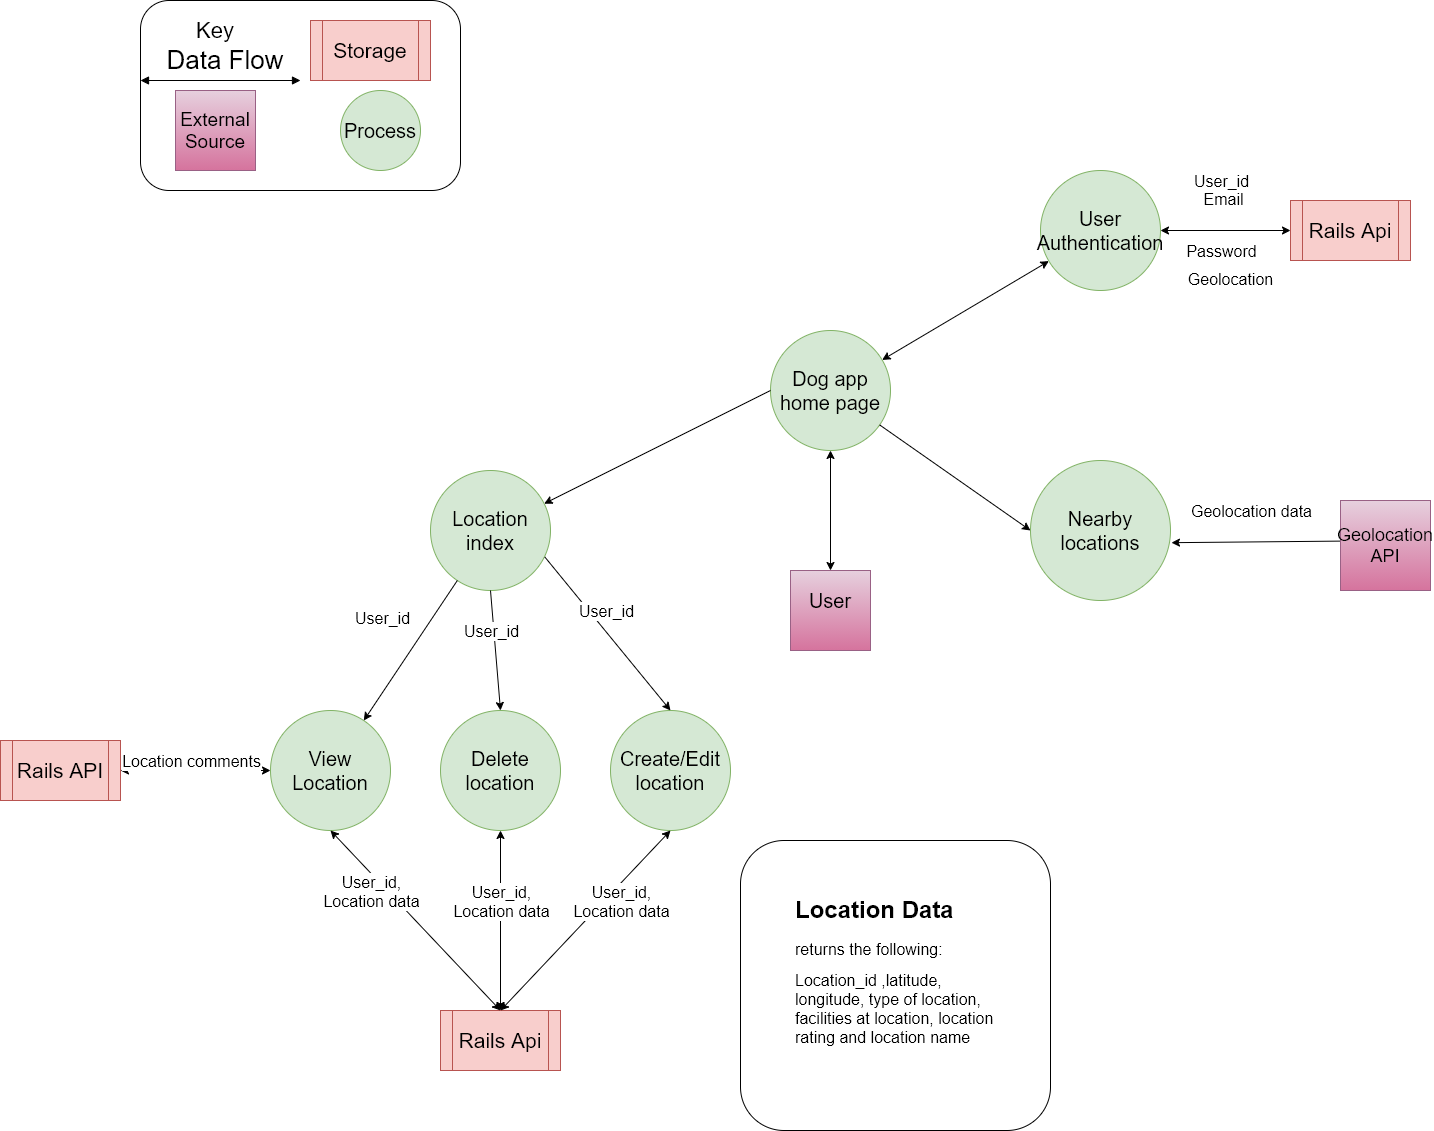

The diagram above was exported from draw.io. Its source (the exported page's mxGraphModel, read from the mxfile embedded in the PNG):
<mxGraphModel dx="3483" dy="1231" grid="1" gridSize="10" guides="1" tooltips="1" connect="1" arrows="1" fold="1" page="1" pageScale="1" pageWidth="1100" pageHeight="850" background="#ffffff" math="0" shadow="0">
  <root>
    <mxCell id="0" />
    <mxCell id="1" parent="0" />
    <mxCell id="wU3jIoSWEd1T7GKR9uLZ-1" value="" style="whiteSpace=wrap;html=1;aspect=fixed;fillColor=#e6d0de;strokeColor=#996185;gradientColor=#d5739d;" vertex="1" parent="1">
      <mxGeometry x="430" y="690" width="80" height="80" as="geometry" />
    </mxCell>
    <mxCell id="3mP3jci8avAIamsoPHIu-1" value="" style="rounded=1;whiteSpace=wrap;html=1;" parent="1" vertex="1">
      <mxGeometry x="-220" y="120" width="320" height="190" as="geometry" />
    </mxCell>
    <mxCell id="3mP3jci8avAIamsoPHIu-2" value="&lt;font style=&quot;font-size: 22px&quot;&gt;Key&lt;/font&gt;" style="text;html=1;strokeColor=none;fillColor=none;align=center;verticalAlign=middle;whiteSpace=wrap;rounded=0;" parent="1" vertex="1">
      <mxGeometry x="-200" y="130" width="110" height="40" as="geometry" />
    </mxCell>
    <mxCell id="3mP3jci8avAIamsoPHIu-3" value="" style="endArrow=block;startArrow=block;endFill=1;startFill=1;html=1;" parent="1" edge="1">
      <mxGeometry width="160" relative="1" as="geometry">
        <mxPoint x="-220" y="200" as="sourcePoint" />
        <mxPoint x="-60" y="200" as="targetPoint" />
      </mxGeometry>
    </mxCell>
    <mxCell id="3mP3jci8avAIamsoPHIu-4" value="&lt;font style=&quot;font-size: 26px&quot;&gt;Data Flow&lt;/font&gt;" style="text;html=1;strokeColor=none;fillColor=none;align=center;verticalAlign=middle;whiteSpace=wrap;rounded=0;" parent="1" vertex="1">
      <mxGeometry x="-210" y="170" width="150" height="20" as="geometry" />
    </mxCell>
    <mxCell id="3mP3jci8avAIamsoPHIu-6" value="&lt;font style=&quot;font-size: 21px&quot;&gt;Storage&lt;/font&gt;" style="shape=process;whiteSpace=wrap;html=1;backgroundOutline=1;fillColor=#f8cecc;strokeColor=#b85450;" parent="1" vertex="1">
      <mxGeometry x="-50" y="140" width="120" height="60" as="geometry" />
    </mxCell>
    <mxCell id="3mP3jci8avAIamsoPHIu-7" value="&lt;font style=&quot;font-size: 20px&quot;&gt;Process&lt;/font&gt;" style="ellipse;whiteSpace=wrap;html=1;aspect=fixed;fillColor=#d5e8d4;strokeColor=#82b366;" parent="1" vertex="1">
      <mxGeometry x="-20" y="210" width="80" height="80" as="geometry" />
    </mxCell>
    <mxCell id="3mP3jci8avAIamsoPHIu-9" value="&lt;font style=&quot;font-size: 20px&quot;&gt;Dog app home page&lt;/font&gt;" style="ellipse;whiteSpace=wrap;html=1;aspect=fixed;fillColor=#d5e8d4;strokeColor=#82b366;" parent="1" vertex="1">
      <mxGeometry x="410" y="450" width="120" height="120" as="geometry" />
    </mxCell>
    <mxCell id="3mP3jci8avAIamsoPHIu-11" value="&lt;font style=&quot;font-size: 20px&quot;&gt;User Authentication&lt;/font&gt;" style="ellipse;whiteSpace=wrap;html=1;aspect=fixed;fillColor=#d5e8d4;strokeColor=#82b366;" parent="1" vertex="1">
      <mxGeometry x="680" y="290" width="120" height="120" as="geometry" />
    </mxCell>
    <mxCell id="3mP3jci8avAIamsoPHIu-18" value="" style="endArrow=classic;startArrow=classic;html=1;entryX=0.5;entryY=1;entryDx=0;entryDy=0;exitX=0.5;exitY=0;exitDx=0;exitDy=0;" parent="1" target="3mP3jci8avAIamsoPHIu-9" edge="1">
      <mxGeometry width="50" height="50" relative="1" as="geometry">
        <mxPoint x="470" y="690" as="sourcePoint" />
        <mxPoint x="500" y="610" as="targetPoint" />
      </mxGeometry>
    </mxCell>
    <mxCell id="3mP3jci8avAIamsoPHIu-19" value="&lt;font style=&quot;font-size: 21px&quot;&gt;Rails Api&lt;/font&gt;" style="shape=process;whiteSpace=wrap;html=1;backgroundOutline=1;fillColor=#f8cecc;strokeColor=#b85450;" parent="1" vertex="1">
      <mxGeometry x="930" y="320" width="120" height="60" as="geometry" />
    </mxCell>
    <mxCell id="3mP3jci8avAIamsoPHIu-22" value="&lt;font style=&quot;font-size: 16px&quot;&gt;User_id&lt;/font&gt;" style="edgeLabel;resizable=0;html=1;align=center;verticalAlign=middle;" parent="1" connectable="0" vertex="1">
      <mxGeometry x="860" y="300" as="geometry" />
    </mxCell>
    <mxCell id="3mP3jci8avAIamsoPHIu-23" value="" style="endArrow=classic;startArrow=classic;html=1;entryX=0;entryY=0.5;entryDx=0;entryDy=0;exitX=1;exitY=0.5;exitDx=0;exitDy=0;" parent="1" source="3mP3jci8avAIamsoPHIu-11" target="3mP3jci8avAIamsoPHIu-19" edge="1">
      <mxGeometry width="50" height="50" relative="1" as="geometry">
        <mxPoint x="840" y="390" as="sourcePoint" />
        <mxPoint x="890" y="340" as="targetPoint" />
      </mxGeometry>
    </mxCell>
    <mxCell id="3mP3jci8avAIamsoPHIu-24" value="&lt;font style=&quot;font-size: 16px&quot;&gt;Email&lt;/font&gt;" style="edgeLabel;resizable=0;html=1;align=center;verticalAlign=middle;" parent="1" connectable="0" vertex="1">
      <mxGeometry x="870" y="320" as="geometry">
        <mxPoint x="-8" y="-2" as="offset" />
      </mxGeometry>
    </mxCell>
    <mxCell id="3mP3jci8avAIamsoPHIu-25" value="&lt;font style=&quot;font-size: 16px&quot;&gt;Password&lt;/font&gt;" style="edgeLabel;resizable=0;html=1;align=center;verticalAlign=middle;" parent="1" connectable="0" vertex="1">
      <mxGeometry x="860" y="370" as="geometry" />
    </mxCell>
    <mxCell id="3mP3jci8avAIamsoPHIu-26" value="&lt;font style=&quot;font-size: 16px&quot;&gt;Geolocation&lt;/font&gt;" style="edgeLabel;resizable=0;html=1;align=center;verticalAlign=middle;" parent="1" connectable="0" vertex="1">
      <mxGeometry x="860" y="400" as="geometry">
        <mxPoint x="9" y="-2" as="offset" />
      </mxGeometry>
    </mxCell>
    <mxCell id="3mP3jci8avAIamsoPHIu-27" value="" style="endArrow=classic;startArrow=classic;html=1;" parent="1" source="3mP3jci8avAIamsoPHIu-9" target="3mP3jci8avAIamsoPHIu-11" edge="1">
      <mxGeometry width="50" height="50" relative="1" as="geometry">
        <mxPoint x="600" y="460" as="sourcePoint" />
        <mxPoint x="650" y="410" as="targetPoint" />
      </mxGeometry>
    </mxCell>
    <mxCell id="3mP3jci8avAIamsoPHIu-28" value="" style="endArrow=classic;html=1;entryX=0;entryY=0.5;entryDx=0;entryDy=0;" parent="1" source="3mP3jci8avAIamsoPHIu-9" target="3mP3jci8avAIamsoPHIu-29" edge="1">
      <mxGeometry width="50" height="50" relative="1" as="geometry">
        <mxPoint x="560" y="610" as="sourcePoint" />
        <mxPoint x="660" y="630" as="targetPoint" />
      </mxGeometry>
    </mxCell>
    <mxCell id="3mP3jci8avAIamsoPHIu-29" value="&lt;font style=&quot;font-size: 20px&quot;&gt;Nearby locations&lt;/font&gt;" style="ellipse;whiteSpace=wrap;html=1;aspect=fixed;fillColor=#d5e8d4;strokeColor=#82b366;" parent="1" vertex="1">
      <mxGeometry x="670" y="580" width="140" height="140" as="geometry" />
    </mxCell>
    <mxCell id="3mP3jci8avAIamsoPHIu-31" value="" style="endArrow=classic;startArrow=classic;html=1;exitX=1.007;exitY=0.587;exitDx=0;exitDy=0;exitPerimeter=0;" parent="1" source="3mP3jci8avAIamsoPHIu-29" edge="1">
      <mxGeometry width="50" height="50" relative="1" as="geometry">
        <mxPoint x="860" y="700" as="sourcePoint" />
        <mxPoint x="990.5578678442416" y="660.5071525856745" as="targetPoint" />
      </mxGeometry>
    </mxCell>
    <mxCell id="3mP3jci8avAIamsoPHIu-32" value="&lt;font style=&quot;font-size: 16px&quot;&gt;Geolocation data&lt;/font&gt;" style="edgeLabel;resizable=0;html=1;align=center;verticalAlign=middle;" parent="1" connectable="0" vertex="1">
      <mxGeometry x="890" y="630" as="geometry" />
    </mxCell>
    <mxCell id="3mP3jci8avAIamsoPHIu-33" value="&lt;font style=&quot;font-size: 20px&quot;&gt;Location&lt;br&gt;index&lt;br&gt;&lt;/font&gt;" style="ellipse;whiteSpace=wrap;html=1;aspect=fixed;fillColor=#d5e8d4;strokeColor=#82b366;" parent="1" vertex="1">
      <mxGeometry x="70" y="590" width="120" height="120" as="geometry" />
    </mxCell>
    <mxCell id="3mP3jci8avAIamsoPHIu-37" value="" style="endArrow=classic;html=1;exitX=0;exitY=0.5;exitDx=0;exitDy=0;" parent="1" source="3mP3jci8avAIamsoPHIu-9" target="3mP3jci8avAIamsoPHIu-33" edge="1">
      <mxGeometry width="50" height="50" relative="1" as="geometry">
        <mxPoint x="290.0039152311425" y="569.9977406617996" as="sourcePoint" />
        <mxPoint x="440.85" y="675.59" as="targetPoint" />
      </mxGeometry>
    </mxCell>
    <mxCell id="3mP3jci8avAIamsoPHIu-38" value="&lt;font style=&quot;font-size: 20px&quot;&gt;Create/Edit&lt;br&gt;location&lt;br&gt;&lt;/font&gt;" style="ellipse;whiteSpace=wrap;html=1;aspect=fixed;fillColor=#d5e8d4;strokeColor=#82b366;" parent="1" vertex="1">
      <mxGeometry x="250" y="830" width="120" height="120" as="geometry" />
    </mxCell>
    <mxCell id="3mP3jci8avAIamsoPHIu-39" value="&lt;font style=&quot;font-size: 20px&quot;&gt;View&lt;br&gt;Location&lt;br&gt;&lt;/font&gt;" style="ellipse;whiteSpace=wrap;html=1;aspect=fixed;fillColor=#d5e8d4;strokeColor=#82b366;" parent="1" vertex="1">
      <mxGeometry x="-90" y="830" width="120" height="120" as="geometry" />
    </mxCell>
    <mxCell id="3mP3jci8avAIamsoPHIu-40" value="&lt;font style=&quot;font-size: 20px&quot;&gt;Delete&lt;br&gt;location&lt;br&gt;&lt;/font&gt;" style="ellipse;whiteSpace=wrap;html=1;aspect=fixed;fillColor=#d5e8d4;strokeColor=#82b366;" parent="1" vertex="1">
      <mxGeometry x="80" y="830" width="120" height="120" as="geometry" />
    </mxCell>
    <mxCell id="3mP3jci8avAIamsoPHIu-41" value="" style="endArrow=classic;html=1;exitX=0.953;exitY=0.721;exitDx=0;exitDy=0;exitPerimeter=0;entryX=0.5;entryY=0;entryDx=0;entryDy=0;" parent="1" source="3mP3jci8avAIamsoPHIu-33" target="3mP3jci8avAIamsoPHIu-38" edge="1">
      <mxGeometry width="50" height="50" relative="1" as="geometry">
        <mxPoint x="250" y="780" as="sourcePoint" />
        <mxPoint x="300" y="730" as="targetPoint" />
      </mxGeometry>
    </mxCell>
    <mxCell id="3mP3jci8avAIamsoPHIu-42" value="" style="endArrow=classic;html=1;" parent="1" source="3mP3jci8avAIamsoPHIu-33" target="3mP3jci8avAIamsoPHIu-39" edge="1">
      <mxGeometry width="50" height="50" relative="1" as="geometry">
        <mxPoint x="94.36000000000013" y="680" as="sourcePoint" />
        <mxPoint x="210" y="833.48" as="targetPoint" />
      </mxGeometry>
    </mxCell>
    <mxCell id="3mP3jci8avAIamsoPHIu-43" value="" style="endArrow=classic;html=1;entryX=0.5;entryY=0;entryDx=0;entryDy=0;exitX=0.5;exitY=1;exitDx=0;exitDy=0;" parent="1" source="3mP3jci8avAIamsoPHIu-33" target="3mP3jci8avAIamsoPHIu-40" edge="1">
      <mxGeometry width="50" height="50" relative="1" as="geometry">
        <mxPoint x="140" y="710" as="sourcePoint" />
        <mxPoint x="135.64" y="820" as="targetPoint" />
      </mxGeometry>
    </mxCell>
    <mxCell id="3mP3jci8avAIamsoPHIu-44" value="&lt;font style=&quot;font-size: 16px&quot;&gt;User_id&lt;/font&gt;" style="edgeLabel;resizable=0;html=1;align=center;verticalAlign=middle;" parent="1" connectable="0" vertex="1">
      <mxGeometry x="245" y="730" as="geometry" />
    </mxCell>
    <mxCell id="3mP3jci8avAIamsoPHIu-45" value="&lt;font style=&quot;font-size: 16px&quot;&gt;User_id&lt;/font&gt;" style="edgeLabel;resizable=0;html=1;align=center;verticalAlign=middle;" parent="1" connectable="0" vertex="1">
      <mxGeometry x="130" y="750" as="geometry" />
    </mxCell>
    <mxCell id="3mP3jci8avAIamsoPHIu-46" value="&lt;font style=&quot;font-size: 16px&quot;&gt;User_id&lt;/font&gt;" style="edgeLabel;resizable=0;html=1;align=center;verticalAlign=middle;" parent="1" connectable="0" vertex="1">
      <mxGeometry x="890" y="310" as="geometry">
        <mxPoint x="-869" y="427" as="offset" />
      </mxGeometry>
    </mxCell>
    <mxCell id="3mP3jci8avAIamsoPHIu-47" value="&lt;font style=&quot;font-size: 21px&quot;&gt;Rails Api&lt;/font&gt;" style="shape=process;whiteSpace=wrap;html=1;backgroundOutline=1;fillColor=#f8cecc;strokeColor=#b85450;" parent="1" vertex="1">
      <mxGeometry x="80" y="1130" width="120" height="60" as="geometry" />
    </mxCell>
    <mxCell id="3mP3jci8avAIamsoPHIu-48" value="" style="endArrow=classic;startArrow=classic;html=1;entryX=0.5;entryY=1;entryDx=0;entryDy=0;exitX=0.5;exitY=0;exitDx=0;exitDy=0;" parent="1" source="3mP3jci8avAIamsoPHIu-47" target="3mP3jci8avAIamsoPHIu-39" edge="1">
      <mxGeometry width="50" height="50" relative="1" as="geometry">
        <mxPoint y="1070" as="sourcePoint" />
        <mxPoint x="50" y="1020" as="targetPoint" />
      </mxGeometry>
    </mxCell>
    <mxCell id="3mP3jci8avAIamsoPHIu-49" value="" style="endArrow=classic;startArrow=classic;html=1;entryX=0.5;entryY=1;entryDx=0;entryDy=0;exitX=0.5;exitY=0;exitDx=0;exitDy=0;" parent="1" source="3mP3jci8avAIamsoPHIu-47" target="3mP3jci8avAIamsoPHIu-40" edge="1">
      <mxGeometry width="50" height="50" relative="1" as="geometry">
        <mxPoint x="150" y="1140" as="sourcePoint" />
        <mxPoint x="-20" y="960" as="targetPoint" />
      </mxGeometry>
    </mxCell>
    <mxCell id="3mP3jci8avAIamsoPHIu-50" value="" style="endArrow=classic;startArrow=classic;html=1;entryX=0.5;entryY=1;entryDx=0;entryDy=0;exitX=0.5;exitY=0;exitDx=0;exitDy=0;" parent="1" source="3mP3jci8avAIamsoPHIu-47" target="3mP3jci8avAIamsoPHIu-38" edge="1">
      <mxGeometry width="50" height="50" relative="1" as="geometry">
        <mxPoint x="160" y="1150" as="sourcePoint" />
        <mxPoint x="-10" y="970" as="targetPoint" />
      </mxGeometry>
    </mxCell>
    <mxCell id="3mP3jci8avAIamsoPHIu-52" value="&lt;font style=&quot;font-size: 16px&quot;&gt;User_id,&lt;br&gt;Location data&lt;br&gt;&lt;/font&gt;" style="edgeLabel;resizable=0;html=1;align=center;verticalAlign=middle;" parent="1" connectable="0" vertex="1">
      <mxGeometry x="260" y="1020" as="geometry" />
    </mxCell>
    <mxCell id="3mP3jci8avAIamsoPHIu-58" value="&lt;font style=&quot;font-size: 16px&quot;&gt;User_id,&lt;br&gt;Location data&lt;br&gt;&lt;/font&gt;" style="edgeLabel;resizable=0;html=1;align=center;verticalAlign=middle;" parent="1" connectable="0" vertex="1">
      <mxGeometry x="140" y="1020" as="geometry" />
    </mxCell>
    <mxCell id="3mP3jci8avAIamsoPHIu-59" value="&lt;font style=&quot;font-size: 16px&quot;&gt;User_id,&lt;br&gt;Location data&lt;br&gt;&lt;/font&gt;" style="edgeLabel;resizable=0;html=1;align=center;verticalAlign=middle;" parent="1" connectable="0" vertex="1">
      <mxGeometry x="10" y="1010" as="geometry" />
    </mxCell>
    <mxCell id="3mP3jci8avAIamsoPHIu-60" value="" style="rounded=1;whiteSpace=wrap;html=1;" parent="1" vertex="1">
      <mxGeometry x="380" y="960" width="310" height="290" as="geometry" />
    </mxCell>
    <mxCell id="3mP3jci8avAIamsoPHIu-61" value="&lt;h1&gt;Location Data&lt;/h1&gt;&lt;p&gt;&lt;font style=&quot;font-size: 16px&quot;&gt;returns the following:&lt;/font&gt;&lt;/p&gt;&lt;p&gt;&lt;span style=&quot;font-size: 16px&quot;&gt;Location_id ,latitude, longitude, type of location, facilities at location, location rating and location name&amp;nbsp;&lt;/span&gt;&lt;/p&gt;&lt;p&gt;&lt;font style=&quot;font-size: 16px&quot;&gt;&lt;br&gt;&lt;/font&gt;&lt;/p&gt;" style="text;html=1;strokeColor=none;fillColor=none;spacing=5;spacingTop=-20;whiteSpace=wrap;overflow=hidden;rounded=0;" parent="1" vertex="1">
      <mxGeometry x="430" y="1010" width="220" height="240" as="geometry" />
    </mxCell>
    <mxCell id="3mP3jci8avAIamsoPHIu-64" value="" style="endArrow=classic;startArrow=classic;html=1;entryX=0;entryY=0.5;entryDx=0;entryDy=0;exitX=1;exitY=0.5;exitDx=0;exitDy=0;" parent="1" source="3mP3jci8avAIamsoPHIu-65" target="3mP3jci8avAIamsoPHIu-39" edge="1">
      <mxGeometry width="50" height="50" relative="1" as="geometry">
        <mxPoint x="-230" y="890" as="sourcePoint" />
        <mxPoint x="-130" y="870" as="targetPoint" />
      </mxGeometry>
    </mxCell>
    <mxCell id="3mP3jci8avAIamsoPHIu-65" value="&lt;font style=&quot;font-size: 21px&quot;&gt;Rails API&lt;/font&gt;" style="shape=process;whiteSpace=wrap;html=1;backgroundOutline=1;fillColor=#f8cecc;strokeColor=#b85450;" parent="1" vertex="1">
      <mxGeometry x="-360" y="860" width="120" height="60" as="geometry" />
    </mxCell>
    <mxCell id="3mP3jci8avAIamsoPHIu-66" value="&lt;font style=&quot;font-size: 16px&quot;&gt;Location comments&lt;br&gt;&lt;/font&gt;" style="edgeLabel;resizable=0;html=1;align=center;verticalAlign=middle;" parent="1" connectable="0" vertex="1">
      <mxGeometry x="-170" y="880" as="geometry" />
    </mxCell>
    <mxCell id="wU3jIoSWEd1T7GKR9uLZ-2" value="&lt;font style=&quot;font-size: 20px&quot;&gt;User&lt;/font&gt;" style="text;html=1;strokeColor=none;fillColor=none;align=center;verticalAlign=middle;whiteSpace=wrap;rounded=0;" vertex="1" parent="1">
      <mxGeometry x="450" y="710" width="40" height="20" as="geometry" />
    </mxCell>
    <mxCell id="wU3jIoSWEd1T7GKR9uLZ-3" value="&lt;font style=&quot;font-size: 18px&quot;&gt;Geolocation API&lt;/font&gt;" style="whiteSpace=wrap;html=1;aspect=fixed;fillColor=#e6d0de;strokeColor=#996185;gradientColor=#d5739d;" vertex="1" parent="1">
      <mxGeometry x="980" y="620" width="90" height="90" as="geometry" />
    </mxCell>
    <mxCell id="wU3jIoSWEd1T7GKR9uLZ-4" value="" style="whiteSpace=wrap;html=1;aspect=fixed;fillColor=#e6d0de;strokeColor=#996185;gradientColor=#d5739d;" vertex="1" parent="1">
      <mxGeometry x="-185" y="210" width="80" height="80" as="geometry" />
    </mxCell>
    <mxCell id="wU3jIoSWEd1T7GKR9uLZ-5" value="&lt;font style=&quot;font-size: 19px&quot;&gt;External Source&lt;/font&gt;" style="text;html=1;strokeColor=none;fillColor=none;align=center;verticalAlign=middle;whiteSpace=wrap;rounded=0;" vertex="1" parent="1">
      <mxGeometry x="-165" y="240" width="40" height="20" as="geometry" />
    </mxCell>
  </root>
</mxGraphModel>